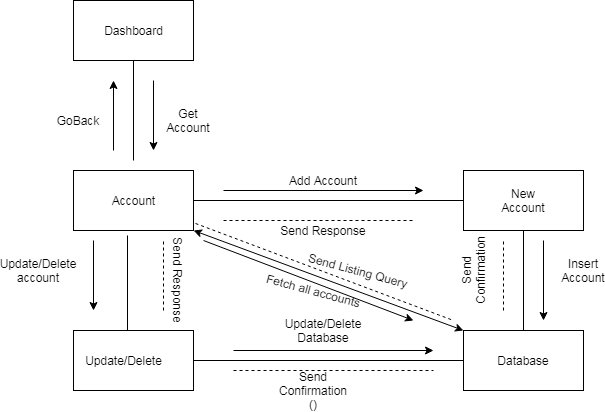

The diagram above was exported from draw.io. Its source (the exported page's mxGraphModel, read from the mxfile embedded in the PNG):
<mxGraphModel dx="942" dy="565" grid="1" gridSize="10" guides="1" tooltips="1" connect="1" arrows="1" fold="1" page="1" pageScale="1" pageWidth="850" pageHeight="1100" math="0" shadow="0">
  <root>
    <mxCell id="0" />
    <mxCell id="1" parent="0" />
    <mxCell id="SSvmaUARO6KgiwTTosiB-1" value="" style="rounded=0;whiteSpace=wrap;html=1;fillColor=#FFFFFF;" vertex="1" parent="1">
      <mxGeometry x="110" y="70" width="120" height="60" as="geometry" />
    </mxCell>
    <mxCell id="SSvmaUARO6KgiwTTosiB-2" value="Dashboard" style="text;html=1;resizable=0;autosize=1;align=center;verticalAlign=middle;points=[];fillColor=none;strokeColor=none;rounded=0;fontFamily=Helvetica;" vertex="1" parent="1">
      <mxGeometry x="135" y="90" width="70" height="20" as="geometry" />
    </mxCell>
    <mxCell id="SSvmaUARO6KgiwTTosiB-6" value="" style="endArrow=none;html=1;fontFamily=Helvetica;entryX=0.5;entryY=1;entryDx=0;entryDy=0;" edge="1" parent="1" target="SSvmaUARO6KgiwTTosiB-1">
      <mxGeometry width="50" height="50" relative="1" as="geometry">
        <mxPoint x="170" y="230" as="sourcePoint" />
        <mxPoint x="220" y="150" as="targetPoint" />
      </mxGeometry>
    </mxCell>
    <mxCell id="SSvmaUARO6KgiwTTosiB-7" value="" style="rounded=0;whiteSpace=wrap;html=1;fillColor=#FFFFFF;fontFamily=Helvetica;" vertex="1" parent="1">
      <mxGeometry x="110" y="240" width="120" height="60" as="geometry" />
    </mxCell>
    <mxCell id="SSvmaUARO6KgiwTTosiB-8" value="Account" style="text;html=1;resizable=0;autosize=1;align=center;verticalAlign=middle;points=[];fillColor=none;strokeColor=none;rounded=0;fontFamily=Helvetica;" vertex="1" parent="1">
      <mxGeometry x="140" y="260" width="60" height="20" as="geometry" />
    </mxCell>
    <mxCell id="SSvmaUARO6KgiwTTosiB-9" style="edgeStyle=none;rounded=0;orthogonalLoop=1;jettySize=auto;html=1;entryX=0.5;entryY=0;entryDx=0;entryDy=0;fontFamily=Helvetica;" edge="1" parent="1" source="SSvmaUARO6KgiwTTosiB-7" target="SSvmaUARO6KgiwTTosiB-7">
      <mxGeometry relative="1" as="geometry" />
    </mxCell>
    <mxCell id="SSvmaUARO6KgiwTTosiB-10" value="" style="endArrow=none;html=1;fontFamily=Helvetica;entryX=0.45;entryY=1.083;entryDx=0;entryDy=0;entryPerimeter=0;" edge="1" parent="1" target="SSvmaUARO6KgiwTTosiB-7">
      <mxGeometry width="50" height="50" relative="1" as="geometry">
        <mxPoint x="164" y="400" as="sourcePoint" />
        <mxPoint x="450" y="290" as="targetPoint" />
      </mxGeometry>
    </mxCell>
    <mxCell id="SSvmaUARO6KgiwTTosiB-11" value="" style="rounded=0;whiteSpace=wrap;html=1;fillColor=#FFFFFF;fontFamily=Helvetica;" vertex="1" parent="1">
      <mxGeometry x="110" y="400" width="120" height="60" as="geometry" />
    </mxCell>
    <mxCell id="SSvmaUARO6KgiwTTosiB-12" value="Update/Delete" style="text;html=1;resizable=0;autosize=1;align=center;verticalAlign=middle;points=[];fillColor=none;strokeColor=none;rounded=0;fontFamily=Helvetica;" vertex="1" parent="1">
      <mxGeometry x="115" y="420" width="90" height="20" as="geometry" />
    </mxCell>
    <mxCell id="SSvmaUARO6KgiwTTosiB-13" value="" style="endArrow=none;html=1;fontFamily=Helvetica;exitX=1;exitY=0.5;exitDx=0;exitDy=0;" edge="1" parent="1" source="SSvmaUARO6KgiwTTosiB-11" target="SSvmaUARO6KgiwTTosiB-14">
      <mxGeometry width="50" height="50" relative="1" as="geometry">
        <mxPoint x="400" y="340" as="sourcePoint" />
        <mxPoint x="560" y="430" as="targetPoint" />
      </mxGeometry>
    </mxCell>
    <mxCell id="SSvmaUARO6KgiwTTosiB-14" value="" style="rounded=0;whiteSpace=wrap;html=1;" vertex="1" parent="1">
      <mxGeometry x="500" y="400" width="120" height="60" as="geometry" />
    </mxCell>
    <mxCell id="SSvmaUARO6KgiwTTosiB-15" value="Database" style="text;html=1;strokeColor=none;fillColor=none;align=center;verticalAlign=middle;whiteSpace=wrap;rounded=0;fontFamily=Helvetica;" vertex="1" parent="1">
      <mxGeometry x="540" y="420" width="40" height="20" as="geometry" />
    </mxCell>
    <mxCell id="SSvmaUARO6KgiwTTosiB-16" value="" style="endArrow=none;html=1;fontFamily=Helvetica;exitX=0.5;exitY=0;exitDx=0;exitDy=0;" edge="1" parent="1" source="SSvmaUARO6KgiwTTosiB-14" target="SSvmaUARO6KgiwTTosiB-17">
      <mxGeometry width="50" height="50" relative="1" as="geometry">
        <mxPoint x="400" y="340" as="sourcePoint" />
        <mxPoint x="560" y="290" as="targetPoint" />
      </mxGeometry>
    </mxCell>
    <mxCell id="SSvmaUARO6KgiwTTosiB-17" value="" style="rounded=0;whiteSpace=wrap;html=1;" vertex="1" parent="1">
      <mxGeometry x="500" y="240" width="120" height="60" as="geometry" />
    </mxCell>
    <mxCell id="SSvmaUARO6KgiwTTosiB-18" value="New Account" style="text;html=1;strokeColor=none;fillColor=none;align=center;verticalAlign=middle;whiteSpace=wrap;rounded=0;fontFamily=Helvetica;" vertex="1" parent="1">
      <mxGeometry x="540" y="260" width="40" height="20" as="geometry" />
    </mxCell>
    <mxCell id="SSvmaUARO6KgiwTTosiB-19" value="" style="endArrow=none;html=1;fontFamily=Helvetica;exitX=1;exitY=0.5;exitDx=0;exitDy=0;entryX=0;entryY=0.5;entryDx=0;entryDy=0;" edge="1" parent="1" source="SSvmaUARO6KgiwTTosiB-7" target="SSvmaUARO6KgiwTTosiB-17">
      <mxGeometry width="50" height="50" relative="1" as="geometry">
        <mxPoint x="400" y="340" as="sourcePoint" />
        <mxPoint x="450" y="290" as="targetPoint" />
      </mxGeometry>
    </mxCell>
    <mxCell id="SSvmaUARO6KgiwTTosiB-20" value="" style="endArrow=classic;html=1;fontFamily=Helvetica;" edge="1" parent="1">
      <mxGeometry width="50" height="50" relative="1" as="geometry">
        <mxPoint x="130" y="310" as="sourcePoint" />
        <mxPoint x="130" y="380" as="targetPoint" />
      </mxGeometry>
    </mxCell>
    <mxCell id="SSvmaUARO6KgiwTTosiB-21" value="" style="endArrow=none;dashed=1;html=1;fontFamily=Helvetica;" edge="1" parent="1">
      <mxGeometry width="50" height="50" relative="1" as="geometry">
        <mxPoint x="200" y="380" as="sourcePoint" />
        <mxPoint x="200" y="310" as="targetPoint" />
      </mxGeometry>
    </mxCell>
    <mxCell id="SSvmaUARO6KgiwTTosiB-22" value="" style="endArrow=classic;html=1;fontFamily=Helvetica;" edge="1" parent="1">
      <mxGeometry width="50" height="50" relative="1" as="geometry">
        <mxPoint x="150" y="220" as="sourcePoint" />
        <mxPoint x="150" y="150" as="targetPoint" />
      </mxGeometry>
    </mxCell>
    <mxCell id="SSvmaUARO6KgiwTTosiB-23" value="" style="endArrow=classic;html=1;fontFamily=Helvetica;" edge="1" parent="1">
      <mxGeometry width="50" height="50" relative="1" as="geometry">
        <mxPoint x="190" y="150" as="sourcePoint" />
        <mxPoint x="190" y="220" as="targetPoint" />
      </mxGeometry>
    </mxCell>
    <mxCell id="SSvmaUARO6KgiwTTosiB-24" value="GoBack" style="text;html=1;strokeColor=none;fillColor=none;align=center;verticalAlign=middle;whiteSpace=wrap;rounded=0;fontFamily=Helvetica;" vertex="1" parent="1">
      <mxGeometry x="95" y="180" width="40" height="20" as="geometry" />
    </mxCell>
    <mxCell id="SSvmaUARO6KgiwTTosiB-25" value="Get Account" style="text;html=1;strokeColor=none;fillColor=none;align=center;verticalAlign=middle;whiteSpace=wrap;rounded=0;fontFamily=Helvetica;" vertex="1" parent="1">
      <mxGeometry x="205" y="180" width="40" height="20" as="geometry" />
    </mxCell>
    <mxCell id="SSvmaUARO6KgiwTTosiB-26" value="Update/Delete account" style="text;html=1;strokeColor=none;fillColor=none;align=center;verticalAlign=middle;whiteSpace=wrap;rounded=0;fontFamily=Helvetica;" vertex="1" parent="1">
      <mxGeometry x="55" y="330" width="40" height="20" as="geometry" />
    </mxCell>
    <mxCell id="SSvmaUARO6KgiwTTosiB-27" value="Send Response" style="text;html=1;strokeColor=none;fillColor=none;align=center;verticalAlign=middle;whiteSpace=wrap;rounded=0;fontFamily=Helvetica;rotation=90;" vertex="1" parent="1">
      <mxGeometry x="170" y="340" width="90" height="20" as="geometry" />
    </mxCell>
    <mxCell id="SSvmaUARO6KgiwTTosiB-28" value="" style="endArrow=classic;html=1;fontFamily=Helvetica;" edge="1" parent="1">
      <mxGeometry width="50" height="50" relative="1" as="geometry">
        <mxPoint x="270" y="420" as="sourcePoint" />
        <mxPoint x="470" y="420" as="targetPoint" />
      </mxGeometry>
    </mxCell>
    <mxCell id="SSvmaUARO6KgiwTTosiB-29" value="" style="endArrow=none;dashed=1;html=1;fontFamily=Helvetica;" edge="1" parent="1">
      <mxGeometry width="50" height="50" relative="1" as="geometry">
        <mxPoint x="270" y="440" as="sourcePoint" />
        <mxPoint x="470" y="440" as="targetPoint" />
      </mxGeometry>
    </mxCell>
    <mxCell id="SSvmaUARO6KgiwTTosiB-30" value="Update/Delete Database" style="text;html=1;strokeColor=none;fillColor=none;align=center;verticalAlign=middle;whiteSpace=wrap;rounded=0;fontFamily=Helvetica;" vertex="1" parent="1">
      <mxGeometry x="340" y="390" width="40" height="20" as="geometry" />
    </mxCell>
    <mxCell id="SSvmaUARO6KgiwTTosiB-31" value="Send Confirmation ()" style="text;html=1;strokeColor=none;fillColor=none;align=center;verticalAlign=middle;whiteSpace=wrap;rounded=0;fontFamily=Helvetica;" vertex="1" parent="1">
      <mxGeometry x="330" y="450" width="40" height="20" as="geometry" />
    </mxCell>
    <mxCell id="SSvmaUARO6KgiwTTosiB-32" value="" style="endArrow=classic;html=1;fontFamily=Helvetica;" edge="1" parent="1">
      <mxGeometry width="50" height="50" relative="1" as="geometry">
        <mxPoint x="580" y="310" as="sourcePoint" />
        <mxPoint x="580" y="390" as="targetPoint" />
      </mxGeometry>
    </mxCell>
    <mxCell id="SSvmaUARO6KgiwTTosiB-33" value="" style="endArrow=none;dashed=1;html=1;fontFamily=Helvetica;" edge="1" parent="1">
      <mxGeometry width="50" height="50" relative="1" as="geometry">
        <mxPoint x="540" y="380" as="sourcePoint" />
        <mxPoint x="540" y="310" as="targetPoint" />
      </mxGeometry>
    </mxCell>
    <mxCell id="SSvmaUARO6KgiwTTosiB-34" value="Insert Account" style="text;html=1;strokeColor=none;fillColor=none;align=center;verticalAlign=middle;whiteSpace=wrap;rounded=0;fontFamily=Helvetica;" vertex="1" parent="1">
      <mxGeometry x="600" y="330" width="40" height="20" as="geometry" />
    </mxCell>
    <mxCell id="SSvmaUARO6KgiwTTosiB-35" value="Send Confirmation" style="text;html=1;strokeColor=none;fillColor=none;align=center;verticalAlign=middle;whiteSpace=wrap;rounded=0;fontFamily=Helvetica;rotation=-90;" vertex="1" parent="1">
      <mxGeometry x="490" y="330" width="40" height="20" as="geometry" />
    </mxCell>
    <mxCell id="SSvmaUARO6KgiwTTosiB-36" value="" style="endArrow=classic;html=1;fontFamily=Helvetica;" edge="1" parent="1">
      <mxGeometry width="50" height="50" relative="1" as="geometry">
        <mxPoint x="260" y="260" as="sourcePoint" />
        <mxPoint x="460" y="260" as="targetPoint" />
      </mxGeometry>
    </mxCell>
    <mxCell id="SSvmaUARO6KgiwTTosiB-37" value="" style="endArrow=none;dashed=1;html=1;fontFamily=Helvetica;" edge="1" parent="1">
      <mxGeometry width="50" height="50" relative="1" as="geometry">
        <mxPoint x="260" y="290" as="sourcePoint" />
        <mxPoint x="450" y="290" as="targetPoint" />
      </mxGeometry>
    </mxCell>
    <mxCell id="SSvmaUARO6KgiwTTosiB-38" value="Add Account" style="text;html=1;strokeColor=none;fillColor=none;align=center;verticalAlign=middle;whiteSpace=wrap;rounded=0;fontFamily=Helvetica;" vertex="1" parent="1">
      <mxGeometry x="305" y="240" width="110" height="20" as="geometry" />
    </mxCell>
    <mxCell id="SSvmaUARO6KgiwTTosiB-43" value="Send Response" style="text;html=1;strokeColor=none;fillColor=none;align=center;verticalAlign=middle;whiteSpace=wrap;rounded=0;fontFamily=Helvetica;" vertex="1" parent="1">
      <mxGeometry x="305" y="290" width="110" height="20" as="geometry" />
    </mxCell>
    <mxCell id="SSvmaUARO6KgiwTTosiB-44" value="" style="endArrow=classic;startArrow=classic;html=1;fontFamily=Helvetica;exitX=1;exitY=1;exitDx=0;exitDy=0;entryX=0;entryY=0;entryDx=0;entryDy=0;" edge="1" parent="1" source="SSvmaUARO6KgiwTTosiB-7" target="SSvmaUARO6KgiwTTosiB-14">
      <mxGeometry width="50" height="50" relative="1" as="geometry">
        <mxPoint x="400" y="340" as="sourcePoint" />
        <mxPoint x="450" y="290" as="targetPoint" />
      </mxGeometry>
    </mxCell>
    <mxCell id="SSvmaUARO6KgiwTTosiB-45" value="" style="endArrow=none;dashed=1;html=1;fontFamily=Helvetica;exitX=1.017;exitY=0.883;exitDx=0;exitDy=0;exitPerimeter=0;" edge="1" parent="1" source="SSvmaUARO6KgiwTTosiB-7">
      <mxGeometry width="50" height="50" relative="1" as="geometry">
        <mxPoint x="240" y="300" as="sourcePoint" />
        <mxPoint x="490" y="390" as="targetPoint" />
      </mxGeometry>
    </mxCell>
    <mxCell id="SSvmaUARO6KgiwTTosiB-46" value="Send Listing Query" style="text;html=1;strokeColor=none;fillColor=none;align=center;verticalAlign=middle;whiteSpace=wrap;rounded=0;fontFamily=Helvetica;rotation=15;" vertex="1" parent="1">
      <mxGeometry x="330" y="330" width="130" height="20" as="geometry" />
    </mxCell>
    <mxCell id="SSvmaUARO6KgiwTTosiB-47" value="" style="endArrow=classic;html=1;fontFamily=Helvetica;" edge="1" parent="1">
      <mxGeometry width="50" height="50" relative="1" as="geometry">
        <mxPoint x="240" y="310" as="sourcePoint" />
        <mxPoint x="450" y="390" as="targetPoint" />
      </mxGeometry>
    </mxCell>
    <mxCell id="SSvmaUARO6KgiwTTosiB-49" value="Fetch all accounts" style="text;html=1;strokeColor=none;fillColor=none;align=center;verticalAlign=middle;whiteSpace=wrap;rounded=0;fontFamily=Helvetica;rotation=15;" vertex="1" parent="1">
      <mxGeometry x="282.5" y="350" width="135" height="20" as="geometry" />
    </mxCell>
  </root>
</mxGraphModel>